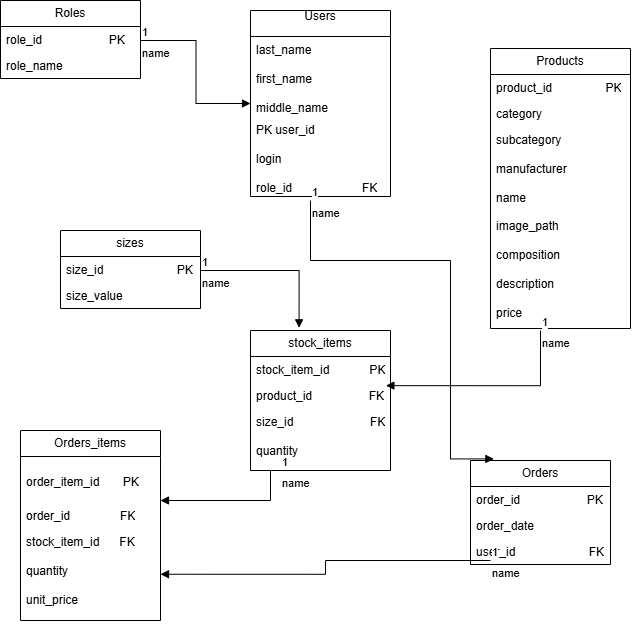

The diagram above was exported from draw.io. Its source (the exported page's mxGraphModel, read from the mxfile embedded in the PNG):
<mxGraphModel dx="1572" dy="868" grid="1" gridSize="10" guides="1" tooltips="1" connect="1" arrows="1" fold="1" page="1" pageScale="1" pageWidth="827" pageHeight="1169" math="0" shadow="0">
  <root>
    <mxCell id="0" />
    <mxCell id="1" parent="0" />
    <mxCell id="dPBbi3ruirpvdpFV9HhM-9" parent="1" style="swimlane;fontStyle=0;childLayout=stackLayout;horizontal=1;startSize=26;fillColor=none;horizontalStack=0;resizeParent=1;resizeParentMax=0;resizeLast=0;collapsible=1;marginBottom=0;whiteSpace=wrap;html=1;" value="Users&lt;div&gt;&lt;br&gt;&lt;/div&gt;" vertex="1">
      <mxGeometry height="186" width="140" x="330" y="100" as="geometry" />
    </mxCell>
    <mxCell id="dPBbi3ruirpvdpFV9HhM-11" parent="dPBbi3ruirpvdpFV9HhM-9" style="text;strokeColor=none;fillColor=none;align=left;verticalAlign=top;spacingLeft=4;spacingRight=4;overflow=hidden;rotatable=0;points=[[0,0.5],[1,0.5]];portConstraint=eastwest;whiteSpace=wrap;html=1;" value="last_name&lt;div&gt;&lt;br&gt;&lt;/div&gt;&lt;div&gt;first_name&lt;/div&gt;&lt;div&gt;&lt;br&gt;&lt;/div&gt;&lt;div&gt;middle_name&lt;/div&gt;&lt;div&gt;&lt;br&gt;&lt;/div&gt;&lt;div&gt;login&lt;/div&gt;&lt;div&gt;&lt;br&gt;&lt;/div&gt;&lt;div&gt;FK role_id&lt;/div&gt;&lt;div&gt;&lt;br&gt;&lt;/div&gt;" vertex="1">
      <mxGeometry height="80" width="140" y="26" as="geometry" />
    </mxCell>
    <mxCell id="dPBbi3ruirpvdpFV9HhM-10" parent="dPBbi3ruirpvdpFV9HhM-9" style="text;strokeColor=none;fillColor=none;align=left;verticalAlign=top;spacingLeft=4;spacingRight=4;overflow=hidden;rotatable=0;points=[[0,0.5],[1,0.5]];portConstraint=eastwest;whiteSpace=wrap;html=1;" value="PK user_id&lt;div&gt;&lt;br&gt;&lt;/div&gt;&lt;div&gt;login&amp;nbsp;&lt;/div&gt;&lt;div&gt;&lt;br&gt;&lt;/div&gt;&lt;div&gt;role_id&amp;nbsp; &amp;nbsp; &amp;nbsp; &amp;nbsp; &amp;nbsp; &amp;nbsp; &amp;nbsp; &amp;nbsp; &amp;nbsp; &amp;nbsp; &amp;nbsp;FK&lt;/div&gt;&lt;div&gt;&lt;br&gt;&lt;/div&gt;&lt;div&gt;&lt;div&gt;&lt;br&gt;&lt;/div&gt;&lt;/div&gt;" vertex="1">
      <mxGeometry height="80" width="140" y="106" as="geometry" />
    </mxCell>
    <mxCell id="dPBbi3ruirpvdpFV9HhM-16" parent="1" style="swimlane;fontStyle=0;childLayout=stackLayout;horizontal=1;startSize=26;fillColor=none;horizontalStack=0;resizeParent=1;resizeParentMax=0;resizeLast=0;collapsible=1;marginBottom=0;whiteSpace=wrap;html=1;" value="Roles" vertex="1">
      <mxGeometry height="78" width="140" x="80" y="90" as="geometry" />
    </mxCell>
    <mxCell id="dPBbi3ruirpvdpFV9HhM-17" parent="dPBbi3ruirpvdpFV9HhM-16" style="text;strokeColor=none;fillColor=none;align=left;verticalAlign=top;spacingLeft=4;spacingRight=4;overflow=hidden;rotatable=0;points=[[0,0.5],[1,0.5]];portConstraint=eastwest;whiteSpace=wrap;html=1;" value="role_id&amp;nbsp; &amp;nbsp; &amp;nbsp; &amp;nbsp; &amp;nbsp; &amp;nbsp; &amp;nbsp; &amp;nbsp; &amp;nbsp; &amp;nbsp; PK&lt;div&gt;&lt;br&gt;&lt;/div&gt;" vertex="1">
      <mxGeometry height="26" width="140" y="26" as="geometry" />
    </mxCell>
    <mxCell id="dPBbi3ruirpvdpFV9HhM-18" parent="dPBbi3ruirpvdpFV9HhM-16" style="text;strokeColor=none;fillColor=none;align=left;verticalAlign=top;spacingLeft=4;spacingRight=4;overflow=hidden;rotatable=0;points=[[0,0.5],[1,0.5]];portConstraint=eastwest;whiteSpace=wrap;html=1;" value="role_name" vertex="1">
      <mxGeometry height="26" width="140" y="52" as="geometry" />
    </mxCell>
    <mxCell id="dPBbi3ruirpvdpFV9HhM-22" edge="1" parent="1" style="endArrow=block;endFill=1;html=1;edgeStyle=orthogonalEdgeStyle;align=left;verticalAlign=top;rounded=0;entryX=0;entryY=0.5;entryDx=0;entryDy=0;" target="dPBbi3ruirpvdpFV9HhM-9" value="name">
      <mxGeometry relative="1" x="-1" as="geometry">
        <mxPoint x="220" y="130" as="sourcePoint" />
        <mxPoint x="380" y="130" as="targetPoint" />
      </mxGeometry>
    </mxCell>
    <mxCell id="dPBbi3ruirpvdpFV9HhM-23" connectable="0" parent="dPBbi3ruirpvdpFV9HhM-22" style="edgeLabel;resizable=0;html=1;align=left;verticalAlign=bottom;" value="1" vertex="1">
      <mxGeometry relative="1" x="-1" as="geometry" />
    </mxCell>
    <mxCell id="dPBbi3ruirpvdpFV9HhM-24" parent="1" style="swimlane;fontStyle=0;childLayout=stackLayout;horizontal=1;startSize=26;fillColor=none;horizontalStack=0;resizeParent=1;resizeParentMax=0;resizeLast=0;collapsible=1;marginBottom=0;whiteSpace=wrap;html=1;" value="Products" vertex="1">
      <mxGeometry height="280" width="140" x="570" y="138" as="geometry" />
    </mxCell>
    <mxCell id="dPBbi3ruirpvdpFV9HhM-25" parent="dPBbi3ruirpvdpFV9HhM-24" style="text;strokeColor=none;fillColor=none;align=left;verticalAlign=top;spacingLeft=4;spacingRight=4;overflow=hidden;rotatable=0;points=[[0,0.5],[1,0.5]];portConstraint=eastwest;whiteSpace=wrap;html=1;" value="product_id&amp;nbsp; &amp;nbsp; &amp;nbsp; &amp;nbsp; &amp;nbsp; &amp;nbsp; &amp;nbsp; &amp;nbsp; PK" vertex="1">
      <mxGeometry height="26" width="140" y="26" as="geometry" />
    </mxCell>
    <mxCell id="dPBbi3ruirpvdpFV9HhM-26" parent="dPBbi3ruirpvdpFV9HhM-24" style="text;strokeColor=none;fillColor=none;align=left;verticalAlign=top;spacingLeft=4;spacingRight=4;overflow=hidden;rotatable=0;points=[[0,0.5],[1,0.5]];portConstraint=eastwest;whiteSpace=wrap;html=1;" value="category" vertex="1">
      <mxGeometry height="26" width="140" y="52" as="geometry" />
    </mxCell>
    <mxCell id="dPBbi3ruirpvdpFV9HhM-27" parent="dPBbi3ruirpvdpFV9HhM-24" style="text;strokeColor=none;fillColor=none;align=left;verticalAlign=top;spacingLeft=4;spacingRight=4;overflow=hidden;rotatable=0;points=[[0,0.5],[1,0.5]];portConstraint=eastwest;whiteSpace=wrap;html=1;" value="subcategory&lt;div&gt;&lt;br&gt;&lt;/div&gt;&lt;div&gt;manufacturer&lt;/div&gt;&lt;div&gt;&lt;br&gt;&lt;/div&gt;&lt;div&gt;name&lt;/div&gt;&lt;div&gt;&lt;br&gt;&lt;/div&gt;&lt;div&gt;image_path&lt;/div&gt;&lt;div&gt;&lt;br&gt;&lt;/div&gt;&lt;div&gt;composition&lt;/div&gt;&lt;div&gt;&lt;br&gt;&lt;/div&gt;&lt;div&gt;description&lt;/div&gt;&lt;div&gt;&lt;br&gt;&lt;/div&gt;&lt;div&gt;price&lt;/div&gt;" vertex="1">
      <mxGeometry height="202" width="140" y="78" as="geometry" />
    </mxCell>
    <mxCell id="dPBbi3ruirpvdpFV9HhM-30" parent="1" style="swimlane;fontStyle=0;childLayout=stackLayout;horizontal=1;startSize=26;fillColor=none;horizontalStack=0;resizeParent=1;resizeParentMax=0;resizeLast=0;collapsible=1;marginBottom=0;whiteSpace=wrap;html=1;" value="sizes" vertex="1">
      <mxGeometry height="78" width="140" x="140" y="320" as="geometry" />
    </mxCell>
    <mxCell id="dPBbi3ruirpvdpFV9HhM-31" parent="dPBbi3ruirpvdpFV9HhM-30" style="text;strokeColor=none;fillColor=none;align=left;verticalAlign=top;spacingLeft=4;spacingRight=4;overflow=hidden;rotatable=0;points=[[0,0.5],[1,0.5]];portConstraint=eastwest;whiteSpace=wrap;html=1;" value="size_id&amp;nbsp; &amp;nbsp; &amp;nbsp; &amp;nbsp; &amp;nbsp; &amp;nbsp; &amp;nbsp; &amp;nbsp; &amp;nbsp; &amp;nbsp; &amp;nbsp; PK" vertex="1">
      <mxGeometry height="26" width="140" y="26" as="geometry" />
    </mxCell>
    <mxCell id="dPBbi3ruirpvdpFV9HhM-32" parent="dPBbi3ruirpvdpFV9HhM-30" style="text;strokeColor=none;fillColor=none;align=left;verticalAlign=top;spacingLeft=4;spacingRight=4;overflow=hidden;rotatable=0;points=[[0,0.5],[1,0.5]];portConstraint=eastwest;whiteSpace=wrap;html=1;" value="size_value" vertex="1">
      <mxGeometry height="26" width="140" y="52" as="geometry" />
    </mxCell>
    <mxCell id="dPBbi3ruirpvdpFV9HhM-34" parent="1" style="swimlane;fontStyle=0;childLayout=stackLayout;horizontal=1;startSize=26;fillColor=none;horizontalStack=0;resizeParent=1;resizeParentMax=0;resizeLast=0;collapsible=1;marginBottom=0;whiteSpace=wrap;html=1;" value="stock_items" vertex="1">
      <mxGeometry height="140" width="140" x="330" y="420" as="geometry" />
    </mxCell>
    <mxCell id="dPBbi3ruirpvdpFV9HhM-35" parent="dPBbi3ruirpvdpFV9HhM-34" style="text;strokeColor=none;fillColor=none;align=left;verticalAlign=top;spacingLeft=4;spacingRight=4;overflow=hidden;rotatable=0;points=[[0,0.5],[1,0.5]];portConstraint=eastwest;whiteSpace=wrap;html=1;" value="stock_item_id&amp;nbsp; &amp;nbsp; &amp;nbsp; &amp;nbsp; &amp;nbsp; &amp;nbsp; PK" vertex="1">
      <mxGeometry height="26" width="140" y="26" as="geometry" />
    </mxCell>
    <mxCell id="dPBbi3ruirpvdpFV9HhM-36" parent="dPBbi3ruirpvdpFV9HhM-34" style="text;strokeColor=none;fillColor=none;align=left;verticalAlign=top;spacingLeft=4;spacingRight=4;overflow=hidden;rotatable=0;points=[[0,0.5],[1,0.5]];portConstraint=eastwest;whiteSpace=wrap;html=1;" value="product_id&amp;nbsp; &amp;nbsp; &amp;nbsp; &amp;nbsp; &amp;nbsp; &amp;nbsp; &amp;nbsp; &amp;nbsp; &amp;nbsp;FK" vertex="1">
      <mxGeometry height="26" width="140" y="52" as="geometry" />
    </mxCell>
    <mxCell id="dPBbi3ruirpvdpFV9HhM-37" parent="dPBbi3ruirpvdpFV9HhM-34" style="text;strokeColor=none;fillColor=none;align=left;verticalAlign=top;spacingLeft=4;spacingRight=4;overflow=hidden;rotatable=0;points=[[0,0.5],[1,0.5]];portConstraint=eastwest;whiteSpace=wrap;html=1;" value="size_id&amp;nbsp; &amp;nbsp; &amp;nbsp; &amp;nbsp; &amp;nbsp; &amp;nbsp; &amp;nbsp; &amp;nbsp; &amp;nbsp; &amp;nbsp; &amp;nbsp; &amp;nbsp;FK&lt;div&gt;&lt;br&gt;&lt;/div&gt;&lt;div&gt;quantity&lt;/div&gt;&lt;div&gt;&lt;br&gt;&lt;/div&gt;" vertex="1">
      <mxGeometry height="62" width="140" y="78" as="geometry" />
    </mxCell>
    <mxCell id="dPBbi3ruirpvdpFV9HhM-44" edge="1" parent="1" style="endArrow=block;endFill=1;html=1;edgeStyle=orthogonalEdgeStyle;align=left;verticalAlign=top;rounded=0;entryX=0.347;entryY=-0.019;entryDx=0;entryDy=0;entryPerimeter=0;" target="dPBbi3ruirpvdpFV9HhM-34" value="name">
      <mxGeometry relative="1" x="-1" as="geometry">
        <mxPoint x="280" y="360" as="sourcePoint" />
        <mxPoint x="440" y="360" as="targetPoint" />
      </mxGeometry>
    </mxCell>
    <mxCell id="dPBbi3ruirpvdpFV9HhM-45" connectable="0" parent="dPBbi3ruirpvdpFV9HhM-44" style="edgeLabel;resizable=0;html=1;align=left;verticalAlign=bottom;" value="1" vertex="1">
      <mxGeometry relative="1" x="-1" as="geometry" />
    </mxCell>
    <mxCell id="dPBbi3ruirpvdpFV9HhM-46" edge="1" parent="1" style="endArrow=block;endFill=1;html=1;edgeStyle=orthogonalEdgeStyle;align=left;verticalAlign=top;rounded=0;entryX=0.967;entryY=0.122;entryDx=0;entryDy=0;entryPerimeter=0;" target="dPBbi3ruirpvdpFV9HhM-36" value="name">
      <mxGeometry relative="1" x="-1" as="geometry">
        <mxPoint x="620" y="420" as="sourcePoint" />
        <mxPoint x="780" y="420" as="targetPoint" />
      </mxGeometry>
    </mxCell>
    <mxCell id="dPBbi3ruirpvdpFV9HhM-47" connectable="0" parent="dPBbi3ruirpvdpFV9HhM-46" style="edgeLabel;resizable=0;html=1;align=left;verticalAlign=bottom;" value="1" vertex="1">
      <mxGeometry relative="1" x="-1" as="geometry" />
    </mxCell>
    <mxCell id="dPBbi3ruirpvdpFV9HhM-48" parent="1" style="swimlane;fontStyle=0;childLayout=stackLayout;horizontal=1;startSize=26;fillColor=none;horizontalStack=0;resizeParent=1;resizeParentMax=0;resizeLast=0;collapsible=1;marginBottom=0;whiteSpace=wrap;html=1;" value="Orders" vertex="1">
      <mxGeometry height="104" width="140" x="550" y="550" as="geometry" />
    </mxCell>
    <mxCell id="dPBbi3ruirpvdpFV9HhM-49" parent="dPBbi3ruirpvdpFV9HhM-48" style="text;strokeColor=none;fillColor=none;align=left;verticalAlign=top;spacingLeft=4;spacingRight=4;overflow=hidden;rotatable=0;points=[[0,0.5],[1,0.5]];portConstraint=eastwest;whiteSpace=wrap;html=1;" value="order_id&amp;nbsp; &amp;nbsp; &amp;nbsp; &amp;nbsp; &amp;nbsp; &amp;nbsp; &amp;nbsp; &amp;nbsp; &amp;nbsp; &amp;nbsp; PK" vertex="1">
      <mxGeometry height="26" width="140" y="26" as="geometry" />
    </mxCell>
    <mxCell id="dPBbi3ruirpvdpFV9HhM-50" parent="dPBbi3ruirpvdpFV9HhM-48" style="text;strokeColor=none;fillColor=none;align=left;verticalAlign=top;spacingLeft=4;spacingRight=4;overflow=hidden;rotatable=0;points=[[0,0.5],[1,0.5]];portConstraint=eastwest;whiteSpace=wrap;html=1;" value="order_date&amp;nbsp; &amp;nbsp; &amp;nbsp; &amp;nbsp; &amp;nbsp; &amp;nbsp; &amp;nbsp; &amp;nbsp; &amp;nbsp;" vertex="1">
      <mxGeometry height="26" width="140" y="52" as="geometry" />
    </mxCell>
    <mxCell id="dPBbi3ruirpvdpFV9HhM-51" parent="dPBbi3ruirpvdpFV9HhM-48" style="text;strokeColor=none;fillColor=none;align=left;verticalAlign=top;spacingLeft=4;spacingRight=4;overflow=hidden;rotatable=0;points=[[0,0.5],[1,0.5]];portConstraint=eastwest;whiteSpace=wrap;html=1;" value="user_id&amp;nbsp; &amp;nbsp; &amp;nbsp; &amp;nbsp; &amp;nbsp; &amp;nbsp; &amp;nbsp; &amp;nbsp; &amp;nbsp; &amp;nbsp; &amp;nbsp; FK" vertex="1">
      <mxGeometry height="26" width="140" y="78" as="geometry" />
    </mxCell>
    <mxCell id="dPBbi3ruirpvdpFV9HhM-52" edge="1" parent="1" style="endArrow=block;endFill=1;html=1;edgeStyle=orthogonalEdgeStyle;align=left;verticalAlign=top;rounded=0;entryX=0.167;entryY=-0.015;entryDx=0;entryDy=0;entryPerimeter=0;" target="dPBbi3ruirpvdpFV9HhM-48" value="name">
      <mxGeometry relative="1" x="-1" as="geometry">
        <Array as="points">
          <mxPoint x="390" y="350" />
          <mxPoint x="530" y="350" />
          <mxPoint x="530" y="548.4" />
        </Array>
        <mxPoint x="390" y="290" as="sourcePoint" />
        <mxPoint x="550" y="290" as="targetPoint" />
      </mxGeometry>
    </mxCell>
    <mxCell id="dPBbi3ruirpvdpFV9HhM-53" connectable="0" parent="dPBbi3ruirpvdpFV9HhM-52" style="edgeLabel;resizable=0;html=1;align=left;verticalAlign=bottom;" value="1" vertex="1">
      <mxGeometry relative="1" x="-1" as="geometry" />
    </mxCell>
    <mxCell id="dPBbi3ruirpvdpFV9HhM-54" parent="1" style="swimlane;fontStyle=0;childLayout=stackLayout;horizontal=1;startSize=26;fillColor=none;horizontalStack=0;resizeParent=1;resizeParentMax=0;resizeLast=0;collapsible=1;marginBottom=0;whiteSpace=wrap;html=1;" value="Orders_items" vertex="1">
      <mxGeometry height="190" width="140" x="100" y="520" as="geometry" />
    </mxCell>
    <mxCell id="dPBbi3ruirpvdpFV9HhM-55" parent="dPBbi3ruirpvdpFV9HhM-54" style="text;strokeColor=none;fillColor=none;align=left;verticalAlign=top;spacingLeft=4;spacingRight=4;overflow=hidden;rotatable=0;points=[[0,0.5],[1,0.5]];portConstraint=eastwest;whiteSpace=wrap;html=1;" value="&lt;p&gt;order_item_id&amp;nbsp; &amp;nbsp; &amp;nbsp; &amp;nbsp;&lt;span style=&quot;background-color: transparent; color: light-dark(rgb(0, 0, 0), rgb(255, 255, 255));&quot;&gt;PK&lt;/span&gt;&lt;/p&gt;" vertex="1">
      <mxGeometry height="45.5" width="140" y="26" as="geometry" />
    </mxCell>
    <mxCell id="dPBbi3ruirpvdpFV9HhM-56" parent="dPBbi3ruirpvdpFV9HhM-54" style="text;strokeColor=none;fillColor=none;align=left;verticalAlign=top;spacingLeft=4;spacingRight=4;overflow=hidden;rotatable=0;points=[[0,0.5],[1,0.5]];portConstraint=eastwest;whiteSpace=wrap;html=1;" value="order_id&amp;nbsp; &amp;nbsp; &amp;nbsp; &amp;nbsp; &amp;nbsp; &amp;nbsp; &amp;nbsp; &amp;nbsp;FK" vertex="1">
      <mxGeometry height="26" width="140" y="71.5" as="geometry" />
    </mxCell>
    <mxCell id="dPBbi3ruirpvdpFV9HhM-57" parent="dPBbi3ruirpvdpFV9HhM-54" style="text;strokeColor=none;fillColor=none;align=left;verticalAlign=top;spacingLeft=4;spacingRight=4;overflow=hidden;rotatable=0;points=[[0,0.5],[1,0.5]];portConstraint=eastwest;whiteSpace=wrap;html=1;" value="stock_item_id&amp;nbsp; &amp;nbsp; &amp;nbsp; FK&lt;div&gt;&lt;br&gt;&lt;/div&gt;&lt;div&gt;quantity&lt;/div&gt;&lt;div&gt;&lt;br&gt;&lt;/div&gt;&lt;div&gt;unit_price&lt;/div&gt;" vertex="1">
      <mxGeometry height="92.5" width="140" y="97.5" as="geometry" />
    </mxCell>
    <mxCell id="dPBbi3ruirpvdpFV9HhM-59" edge="1" parent="1" style="endArrow=block;endFill=1;html=1;edgeStyle=orthogonalEdgeStyle;align=left;verticalAlign=top;rounded=0;entryX=1;entryY=0.5;entryDx=0;entryDy=0;" target="dPBbi3ruirpvdpFV9HhM-57" value="name">
      <mxGeometry relative="1" x="-1" as="geometry">
        <mxPoint x="570" y="650" as="sourcePoint" />
        <mxPoint x="730" y="660" as="targetPoint" />
      </mxGeometry>
    </mxCell>
    <mxCell id="dPBbi3ruirpvdpFV9HhM-60" connectable="0" parent="dPBbi3ruirpvdpFV9HhM-59" style="edgeLabel;resizable=0;html=1;align=left;verticalAlign=bottom;" value="1" vertex="1">
      <mxGeometry relative="1" x="-1" as="geometry" />
    </mxCell>
    <mxCell id="dPBbi3ruirpvdpFV9HhM-61" edge="1" parent="1" style="endArrow=block;endFill=1;html=1;edgeStyle=orthogonalEdgeStyle;align=left;verticalAlign=top;rounded=0;" target="dPBbi3ruirpvdpFV9HhM-55" value="name">
      <mxGeometry relative="1" x="-1" as="geometry">
        <Array as="points">
          <mxPoint x="350" y="560" />
          <mxPoint x="350" y="590" />
        </Array>
        <mxPoint x="360" y="560" as="sourcePoint" />
        <mxPoint x="520" y="560" as="targetPoint" />
      </mxGeometry>
    </mxCell>
    <mxCell id="dPBbi3ruirpvdpFV9HhM-62" connectable="0" parent="dPBbi3ruirpvdpFV9HhM-61" style="edgeLabel;resizable=0;html=1;align=left;verticalAlign=bottom;" value="1" vertex="1">
      <mxGeometry relative="1" x="-1" as="geometry" />
    </mxCell>
  </root>
</mxGraphModel>